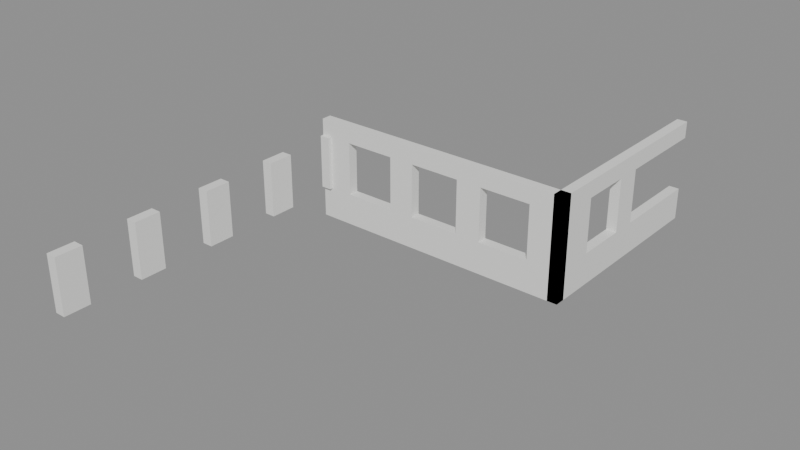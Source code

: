 # Source: SM_Bygg_Helgasetr_P5_V_MN.blend  (saved by Blender 5.3.31; exported with 4.5.12 LTS)
import bpy
from mathutils import Matrix  # noqa: F401  (used for matrix-valued properties, if any)

bpy.ops.wm.read_factory_settings(use_empty=True)
scene = bpy.context.scene
scene.name = 'Scene'

# ---- materials (node trees are filled in below, after node groups)
mat_plasterwhite_in = bpy.data.materials.new('PlasterWhite_In')
mat_plasterwhite_in.diffuse_color = (0.85, 0.85, 0.83, 1.0)

# ---- material node trees
mat_plasterwhite_in.use_nodes = True; mat_plasterwhite_in.node_tree.nodes.clear()
_N = mat_plasterwhite_in.node_tree.nodes; _L = mat_plasterwhite_in.node_tree.links
n0 = _N.new('ShaderNodeBsdfPrincipled'); n0.name = 'Principled BSDF'; n0.location = (-200, 100)
n0.inputs[0].default_value = (0.85, 0.85, 0.83, 1.0)
n0.inputs[2].default_value = 0.8
n0.inputs[10].default_value = 0.005
n1 = _N.new('ShaderNodeOutputMaterial'); n1.name = 'Material Output'; n1.location = (200, 100)
_L.new(n0.outputs[0], n1.inputs[0])
n1.is_active_output = True

# ---- meshes
me_sm_bygg_helgasetr_p5_v_mn = bpy.data.meshes.new('SM_Bygg_Helgasetr_P5_V_MN')
me_sm_bygg_helgasetr_p5_v_mn.from_pydata([(-25.95, 12.22, 19.1), (-25.55, 12.22, 19.1), (-25.55, 11.68, 19.1), (-25.95, 11.68, 19.1), (-25.95, 12.22, 21.2), (-25.55, 12.22, 21.2), (-25.55, 11.68, 21.2), (-25.95, 11.68, 21.2), (-25.95, 9.68, 19.1), (-25.55, 9.68, 19.1), (-25.55, 8.68, 19.1), (-25.95, 8.68, 19.1), (-25.95, 9.68, 21.2), (-25.55, 9.68, 21.2), (-25.55, 8.68, 21.2), (-25.95, 8.68, 21.2), (-25.95, 6.68, 19.1), (-25.55, 6.68, 19.1), (-25.55, 5.68, 19.1), (-25.95, 5.68, 19.1), (-25.95, 6.68, 21.2), (-25.55, 6.68, 21.2), (-25.55, 5.68, 21.2), (-25.95, 5.68, 21.2), (-25.95, 3.68, 19.1), (-25.55, 3.68, 19.1), (-25.55, 2.68, 19.1), (-25.95, 2.68, 19.1), (-25.95, 3.68, 21.2), (-25.55, 3.68, 21.2), (-25.55, 2.68, 21.2), (-25.95, 2.68, 21.2), (-25.95, 0.68, 19.1), (-25.55, 0.68, 19.1), (-25.55, -0.32, 19.1), (-25.95, -0.32, 19.1), (-25.95, 0.68, 21.2), (-25.55, 0.68, 21.2), (-25.55, -0.32, 21.2), (-25.95, -0.32, 21.2), (-15.75, 20.25, 17.85), (-15.35, 20.25, 17.85), (-15.35, 11.82, 17.85), (-15.75, 11.82, 17.85), (-15.75, 20.25, 19.1), (-15.35, 20.25, 19.1), (-15.35, 11.82, 19.1), (-15.75, 11.82, 19.1), (-15.75, 20.25, 21.2), (-15.35, 20.25, 21.2), (-15.35, 11.82, 21.2), (-15.75, 11.82, 21.2), (-15.75, 20.25, 21.85), (-15.35, 20.25, 21.85), (-15.35, 11.82, 21.85), (-15.75, 11.82, 21.85), (-15.75, 16.53, 19.1), (-15.35, 16.53, 19.1), (-15.35, 15.53, 19.1), (-15.75, 15.53, 19.1), (-15.75, 16.53, 21.2), (-15.35, 16.53, 21.2), (-15.35, 15.53, 21.2), (-15.75, 15.53, 21.2), (-15.75, 13.53, 19.1), (-15.35, 13.53, 19.1), (-15.75, 13.53, 21.2), (-15.35, 13.53, 21.2), (-25.95, 12.22, 17.85), (-15.35, 12.22, 17.85), (-25.95, 11.82, 17.85), (-25.95, 11.82, 19.1), (-25.95, 11.82, 21.2), (-25.95, 12.22, 21.85), (-15.35, 12.22, 21.85), (-25.95, 11.82, 21.85), (-24.65, 12.22, 19.1), (-24.65, 11.82, 19.1), (-24.65, 12.22, 21.2), (-24.65, 11.82, 21.2), (-22.65, 12.22, 19.1), (-21.65, 12.22, 19.1), (-21.65, 11.82, 19.1), (-22.65, 11.82, 19.1), (-22.65, 12.22, 21.2), (-21.65, 12.22, 21.2), (-21.65, 11.82, 21.2), (-22.65, 11.82, 21.2), (-19.65, 12.22, 19.1), (-18.65, 12.22, 19.1), (-18.65, 11.82, 19.1), (-19.65, 11.82, 19.1), (-19.65, 12.22, 21.2), (-18.65, 12.22, 21.2), (-18.65, 11.82, 21.2), (-19.65, 11.82, 21.2), (-16.65, 12.22, 19.1), (-15.35, 12.22, 19.1), (-16.65, 11.82, 19.1), (-16.65, 12.22, 21.2), (-15.35, 12.22, 21.2), (-16.65, 11.82, 21.2)], [], [(0, 1, 2, 3), (4, 7, 6, 5), (0, 4, 5, 1), (1, 5, 6, 2), (2, 6, 7, 3), (3, 7, 4, 0), (8, 9, 10, 11), (12, 15, 14, 13), (8, 12, 13, 9), (9, 13, 14, 10), (10, 14, 15, 11), (11, 15, 12, 8), (16, 17, 18, 19), (20, 23, 22, 21), (16, 20, 21, 17), (17, 21, 22, 18), (18, 22, 23, 19), (19, 23, 20, 16), (24, 25, 26, 27), (28, 31, 30, 29), (24, 28, 29, 25), (25, 29, 30, 26), (26, 30, 31, 27), (27, 31, 28, 24), (32, 33, 34, 35), (36, 39, 38, 37), (32, 36, 37, 33), (33, 37, 38, 34), (34, 38, 39, 35), (35, 39, 36, 32), (40, 41, 42, 43), (44, 47, 46, 45), (40, 44, 45, 41), (41, 45, 46, 42), (42, 46, 47, 43), (43, 47, 44, 40), (48, 49, 50, 51), (52, 55, 54, 53), (48, 52, 53, 49), (49, 53, 54, 50), (50, 54, 55, 51), (51, 55, 52, 48), (56, 57, 58, 59), (60, 63, 62, 61), (56, 60, 61, 57), (57, 61, 62, 58), (58, 62, 63, 59), (59, 63, 60, 56), (64, 65, 46, 47), (66, 51, 50, 67), (64, 66, 67, 65), (65, 67, 50, 46), (46, 50, 51, 47), (47, 51, 66, 64), (68, 69, 42, 70), (0, 71, 46, 97), (68, 0, 97, 69), (69, 97, 46, 42), (42, 46, 71, 70), (70, 71, 0, 68), (4, 100, 50, 72), (73, 75, 54, 74), (4, 73, 74, 100), (100, 74, 54, 50), (50, 54, 75, 72), (72, 75, 73, 4), (0, 76, 77, 71), (4, 72, 79, 78), (0, 4, 78, 76), (76, 78, 79, 77), (77, 79, 72, 71), (71, 72, 4, 0), (80, 81, 82, 83), (84, 87, 86, 85), (80, 84, 85, 81), (81, 85, 86, 82), (82, 86, 87, 83), (83, 87, 84, 80), (88, 89, 90, 91), (92, 95, 94, 93), (88, 92, 93, 89), (89, 93, 94, 90), (90, 94, 95, 91), (91, 95, 92, 88), (96, 97, 46, 98), (99, 101, 50, 100), (96, 99, 100, 97), (97, 100, 50, 46), (46, 50, 101, 98), (98, 101, 99, 96)])
_uv = me_sm_bygg_helgasetr_p5_v_mn.uv_layers.new(name='Float2')
_uv.uv.foreach_set('vector', [-12.98, 6.11, -12.77, 6.11, -12.77, 5.84, -12.98, 5.84, -12.98, 6.11, -12.98, 5.84, -12.77, 5.84, -12.77, 6.11, -12.98, 9.55, -12.98, 10.6, -12.77, 10.6, -12.77, 9.55, 6.11, 9.55, 6.11, 10.6, 5.84, 10.6, 5.84, 9.55, -12.77, 9.55, -12.77, 10.6, -12.98, 10.6, -12.98, 9.55, 5.84, 9.55, 5.84, 10.6, 6.11, 10.6, 6.11, 9.55, -12.98, 4.84, -12.77, 4.84, -12.77, 4.34, -12.98, 4.34, -12.98, 4.84, -12.98, 4.34, -12.77, 4.34, -12.77, 4.84, -12.98, 9.55, -12.98, 10.6, -12.77, 10.6, -12.77, 9.55, 4.84, 9.55, 4.84, 10.6, 4.34, 10.6, 4.34, 9.55, -12.77, 9.55, -12.77, 10.6, -12.98, 10.6, -12.98, 9.55, 4.34, 9.55, 4.34, 10.6, 4.84, 10.6, 4.84, 9.55, -12.98, 3.34, -12.77, 3.34, -12.77, 2.84, -12.98, 2.84, -12.98, 3.34, -12.98, 2.84, -12.77, 2.84, -12.77, 3.34, -12.98, 9.55, -12.98, 10.6, -12.77, 10.6, -12.77, 9.55, 3.34, 9.55, 3.34, 10.6, 2.84, 10.6, 2.84, 9.55, -12.77, 9.55, -12.77, 10.6, -12.98, 10.6, -12.98, 9.55, 2.84, 9.55, 2.84, 10.6, 3.34, 10.6, 3.34, 9.55, -12.98, 1.84, -12.77, 1.84, -12.77, 1.34, -12.98, 1.34, -12.98, 1.84, -12.98, 1.34, -12.77, 1.34, -12.77, 1.84, -12.98, 9.55, -12.98, 10.6, -12.77, 10.6, -12.77, 9.55, 1.84, 9.55, 1.84, 10.6, 1.34, 10.6, 1.34, 9.55, -12.77, 9.55, -12.77, 10.6, -12.98, 10.6, -12.98, 9.55, 1.34, 9.55, 1.34, 10.6, 1.84, 10.6, 1.84, 9.55, -12.98, 0.34, -12.77, 0.34, -12.77, -0.16, -12.98, -0.16, -12.98, 0.34, -12.98, -0.16, -12.77, -0.16, -12.77, 0.34, -12.98, 9.55, -12.98, 10.6, -12.77, 10.6, -12.77, 9.55, 0.34, 9.55, 0.34, 10.6, -0.16, 10.6, -0.16, 9.55, -12.77, 9.55, -12.77, 10.6, -12.98, 10.6, -12.98, 9.55, -0.16, 9.55, -0.16, 10.6, 0.34, 10.6, 0.34, 9.55, -7.875, 10.12, -7.675, 10.12, -7.675, 5.91, -7.875, 5.91, -7.875, 10.12, -7.875, 5.91, -7.675, 5.91, -7.675, 10.12, -7.875, 8.925, -7.875, 9.55, -7.675, 9.55, -7.675, 8.925, 10.12, 8.925, 10.12, 9.55, 5.91, 9.55, 5.91, 8.925, -7.675, 8.925, -7.675, 9.55, -7.875, 9.55, -7.875, 8.925, 5.91, 8.925, 5.91, 9.55, 10.12, 9.55, 10.12, 8.925, -7.875, 10.12, -7.675, 10.12, -7.675, 5.91, -7.875, 5.91, -7.875, 10.12, -7.875, 5.91, -7.675, 5.91, -7.675, 10.12, -7.875, 10.6, -7.875, 10.93, -7.675, 10.93, -7.675, 10.6, 10.12, 10.6, 10.12, 10.93, 5.91, 10.93, 5.91, 10.6, -7.675, 10.6, -7.675, 10.93, -7.875, 10.93, -7.875, 10.6, 5.91, 10.6, 5.91, 10.93, 10.12, 10.93, 10.12, 10.6, -7.875, 8.267, -7.675, 8.267, -7.675, 7.767, -7.875, 7.767, -7.875, 8.267, -7.875, 7.767, -7.675, 7.767, -7.675, 8.267, -7.875, 9.55, -7.875, 10.6, -7.675, 10.6, -7.675, 9.55, 8.267, 9.55, 8.267, 10.6, 7.767, 10.6, 7.767, 9.55, -7.675, 9.55, -7.675, 10.6, -7.875, 10.6, -7.875, 9.55, 7.767, 9.55, 7.767, 10.6, 8.267, 10.6, 8.267, 9.55, -7.875, 6.767, -7.675, 6.767, -7.675, 5.91, -7.875, 5.91, -7.875, 6.767, -7.875, 5.91, -7.675, 5.91, -7.675, 6.767, -7.875, 9.55, -7.875, 10.6, -7.675, 10.6, -7.675, 9.55, 6.767, 9.55, 6.767, 10.6, 5.91, 10.6, 5.91, 9.55, -7.675, 9.55, -7.675, 10.6, -7.875, 10.6, -7.875, 9.55, 5.91, 9.55, 5.91, 10.6, 6.767, 10.6, 6.767, 9.55, -12.98, 6.11, -7.675, 6.11, -7.675, 5.91, -12.98, 5.91, -12.98, 6.11, -12.98, 5.91, -7.675, 5.91, -7.675, 6.11, -12.98, 8.925, -12.98, 9.55, -7.675, 9.55, -7.675, 8.925, 6.11, 8.925, 6.11, 9.55, 5.91, 9.55, 5.91, 8.925, -7.675, 8.925, -7.675, 9.55, -12.98, 9.55, -12.98, 8.925, 5.91, 8.925, 5.91, 9.55, 6.11, 9.55, 6.11, 8.925, -12.98, 6.11, -7.675, 6.11, -7.675, 5.91, -12.98, 5.91, -12.98, 6.11, -12.98, 5.91, -7.675, 5.91, -7.675, 6.11, -12.98, 10.6, -12.98, 10.93, -7.675, 10.93, -7.675, 10.6, 6.11, 10.6, 6.11, 10.93, 5.91, 10.93, 5.91, 10.6, -7.675, 10.6, -7.675, 10.93, -12.98, 10.93, -12.98, 10.6, 5.91, 10.6, 5.91, 10.93, 6.11, 10.93, 6.11, 10.6, -12.98, 6.11, -12.32, 6.11, -12.32, 5.91, -12.98, 5.91, -12.98, 6.11, -12.98, 5.91, -12.32, 5.91, -12.32, 6.11, -12.98, 9.55, -12.98, 10.6, -12.32, 10.6, -12.32, 9.55, 6.11, 9.55, 6.11, 10.6, 5.91, 10.6, 5.91, 9.55, -12.32, 9.55, -12.32, 10.6, -12.98, 10.6, -12.98, 9.55, 5.91, 9.55, 5.91, 10.6, 6.11, 10.6, 6.11, 9.55, -11.32, 6.11, -10.82, 6.11, -10.82, 5.91, -11.32, 5.91, -11.32, 6.11, -11.32, 5.91, -10.82, 5.91, -10.82, 6.11, -11.32, 9.55, -11.32, 10.6, -10.82, 10.6, -10.82, 9.55, 6.11, 9.55, 6.11, 10.6, 5.91, 10.6, 5.91, 9.55, -10.82, 9.55, -10.82, 10.6, -11.32, 10.6, -11.32, 9.55, 5.91, 9.55, 5.91, 10.6, 6.11, 10.6, 6.11, 9.55, -9.825, 6.11, -9.325, 6.11, -9.325, 5.91, -9.825, 5.91, -9.825, 6.11, -9.825, 5.91, -9.325, 5.91, -9.325, 6.11, -9.825, 9.55, -9.825, 10.6, -9.325, 10.6, -9.325, 9.55, 6.11, 9.55, 6.11, 10.6, 5.91, 10.6, 5.91, 9.55, -9.325, 9.55, -9.325, 10.6, -9.825, 10.6, -9.825, 9.55, 5.91, 9.55, 5.91, 10.6, 6.11, 10.6, 6.11, 9.55, -8.325, 6.11, -7.675, 6.11, -7.675, 5.91, -8.325, 5.91, -8.325, 6.11, -8.325, 5.91, -7.675, 5.91, -7.675, 6.11, -8.325, 9.55, -8.325, 10.6, -7.675, 10.6, -7.675, 9.55, 6.11, 9.55, 6.11, 10.6, 5.91, 10.6, 5.91, 9.55, -7.675, 9.55, -7.675, 10.6, -8.325, 10.6, -8.325, 9.55, 5.91, 9.55, 5.91, 10.6, 6.11, 10.6, 6.11, 9.55])
me_sm_bygg_helgasetr_p5_v_mn.materials.append(mat_plasterwhite_in)
me_sm_bygg_helgasetr_p5_v_mn.update()

# ---- objects
ob_sm_bygg_helgasetr_p5_v_mn = bpy.data.objects.new('SM_Bygg_Helgasetr_P5_V_MN', me_sm_bygg_helgasetr_p5_v_mn)

# ---- transforms, parenting, visibility, modifiers, constraints
ob_sm_bygg_helgasetr_p5_v_mn.location = (0.0, 0.0, 0.0)

# ---- collection membership
scene.collection.objects.link(ob_sm_bygg_helgasetr_p5_v_mn)

# ---- scene / render settings (as saved in the file)
scene.frame_start = 1; scene.frame_end = 250; scene.frame_set(1)
scene.render.engine = 'BLENDER_EEVEE_NEXT'
scene.render.bake_bias = 0.0
scene.render.bake_samples = 0
scene.render.compositor_device = 'GPU'
scene.eevee.use_volume_custom_range = False
scene.eevee.fast_gi_thickness_near = 0.1
scene.eevee.fast_gi_thickness_far = 0.0
scene.eevee.ray_tracing_options.screen_trace_thickness = 0.1
bpy.context.view_layer.update()

# ---- added for rendering (the .blend has no active camera and no usable light): camera, sun + grey world if the file has none
cam_auto = bpy.data.cameras.new('AutoCamera')
cam_auto.lens = 50.0
cam_auto.sensor_width = 36.0
cam_auto.clip_end = 1000.0
ob_auto_camera = bpy.data.objects.new('AutoCamera', cam_auto)
scene.collection.objects.link(ob_auto_camera)
ob_auto_camera.location = (1.07771, -16.1083, 37.2322)
ob_auto_camera.rotation_euler = (1.09748, -7.21219e-08, 0.694738)
scene.camera = ob_auto_camera
light_auto_sun = bpy.data.lights.new('AutoSun', 'SUN')
light_auto_sun.energy = 3.0
light_auto_sun.angle = 0.0523599
ob_auto_sun = bpy.data.objects.new('AutoSun', light_auto_sun)
scene.collection.objects.link(ob_auto_sun)
ob_auto_sun.rotation_euler = (0.872665, 0.174533, 0.523599)
if scene.world is None:
    world_auto = bpy.data.worlds.new('AutoWorld')
    world_auto.color = (0.3, 0.3, 0.3)
    scene.world = world_auto
bpy.context.view_layer.update()
